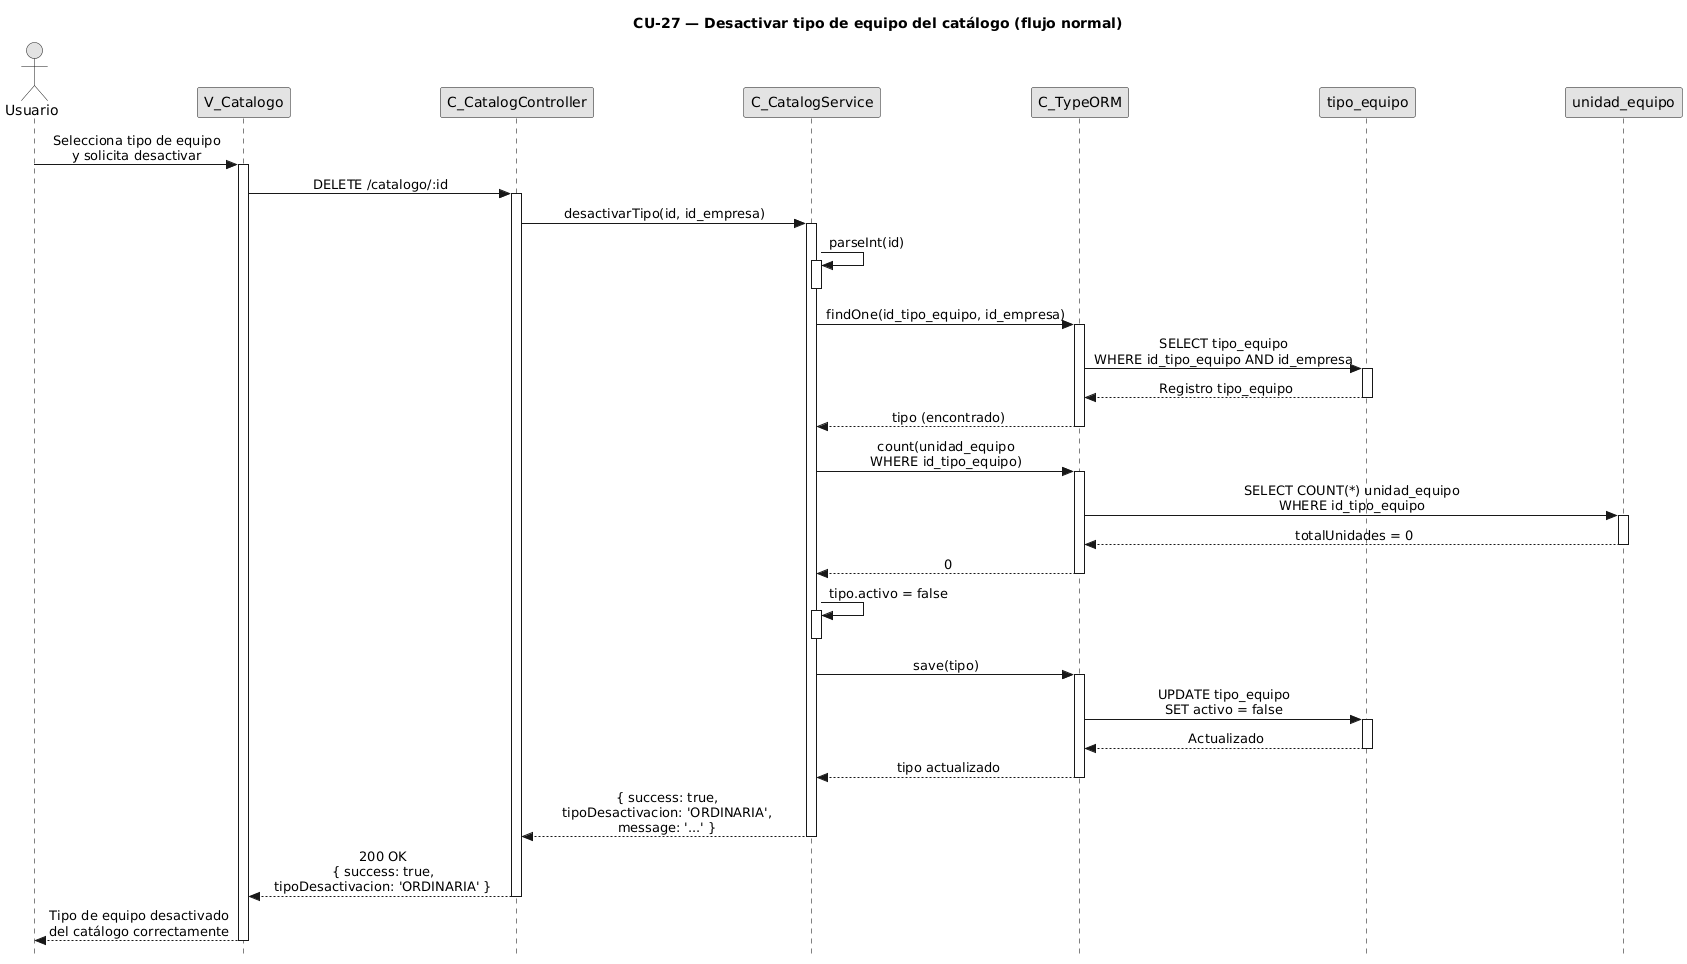

The diagram above was rendered by PlantUML. Its source (embedded in the PNG):
@startuml CU27-normal
title CU-27 — Desactivar tipo de equipo del catálogo (flujo normal)

skinparam style strictuml
skinparam monochrome true
skinparam shadowing false
skinparam sequenceMessageAlign center
skinparam ParticipantPadding 70
skinparam ActorPadding 30
skinparam sequence {
  MessageAlign center
  LifeLineBorderColor black
}
hide footbox

actor "Usuario" as user
participant "V_Catalogo" as view
participant "C_CatalogController" as ctrl
participant "C_CatalogService" as svc
participant "C_TypeORM" as orm
participant "tipo_equipo" as tent
participant "unidad_equipo" as uent

user -> view : Selecciona tipo de equipo\ny solicita desactivar
activate view

view -> ctrl : DELETE /catalogo/:id
activate ctrl

ctrl -> svc : desactivarTipo(id, id_empresa)
activate svc

svc -> svc : parseInt(id)
activate svc
deactivate svc

svc -> orm : findOne(id_tipo_equipo, id_empresa)
activate orm

orm -> tent : SELECT tipo_equipo\nWHERE id_tipo_equipo AND id_empresa
activate tent
tent --> orm : Registro tipo_equipo
deactivate tent

orm --> svc : tipo (encontrado)
deactivate orm

svc -> orm : count(unidad_equipo\nWHERE id_tipo_equipo)
activate orm

orm -> uent : SELECT COUNT(*) unidad_equipo\nWHERE id_tipo_equipo
activate uent
uent --> orm : totalUnidades = 0
deactivate uent

orm --> svc : 0
deactivate orm

svc -> svc : tipo.activo = false
activate svc
deactivate svc

svc -> orm : save(tipo)
activate orm

orm -> tent : UPDATE tipo_equipo\nSET activo = false
activate tent
tent --> orm : Actualizado
deactivate tent

orm --> svc : tipo actualizado
deactivate orm

svc --> ctrl : { success: true,\ntipoDesactivacion: 'ORDINARIA',\nmessage: '...' }
deactivate svc

ctrl --> view : 200 OK\n{ success: true,\ntipoDesactivacion: 'ORDINARIA' }
deactivate ctrl

view --> user : Tipo de equipo desactivado\ndel catálogo correctamente
deactivate view

@enduml